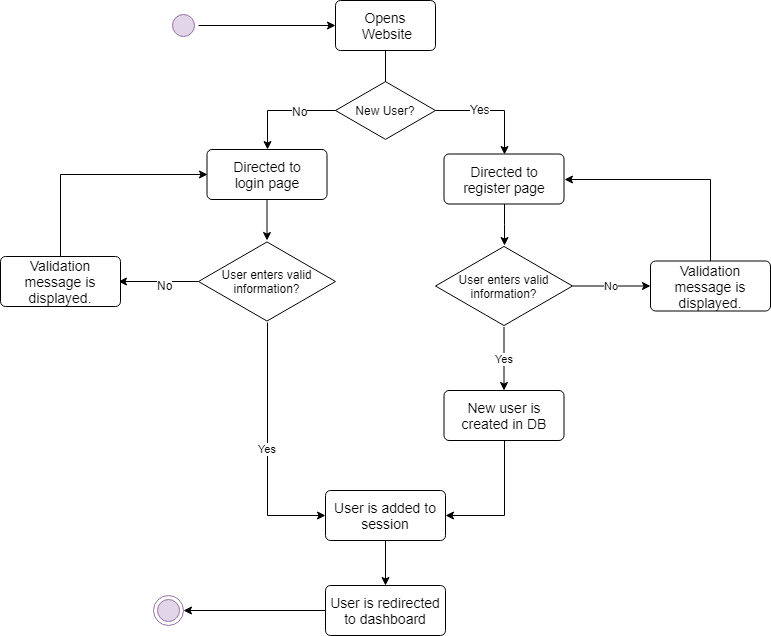

The diagram above was exported from draw.io. Its source (the exported page's mxGraphModel, read from the mxfile embedded in the PNG):
<mxGraphModel dx="1394" dy="796" grid="1" gridSize="10" guides="1" tooltips="1" connect="1" arrows="1" fold="1" page="1" pageScale="1" pageWidth="850" pageHeight="1100" math="0" shadow="0">
  <root>
    <mxCell id="0" />
    <mxCell id="1" parent="0" />
    <mxCell id="mIACXggvVX3Ti8Vg9Us2-41" style="edgeStyle=orthogonalEdgeStyle;rounded=0;orthogonalLoop=1;jettySize=auto;html=1;entryX=0;entryY=0.5;entryDx=0;entryDy=0;" parent="1" source="mIACXggvVX3Ti8Vg9Us2-6" target="mIACXggvVX3Ti8Vg9Us2-8" edge="1">
      <mxGeometry relative="1" as="geometry" />
    </mxCell>
    <mxCell id="mIACXggvVX3Ti8Vg9Us2-6" value="" style="ellipse;html=1;shape=startState;fillColor=#e1d5e7;strokeColor=#9673a6;" parent="1" vertex="1">
      <mxGeometry x="208" y="130" width="30" height="30" as="geometry" />
    </mxCell>
    <mxCell id="mIACXggvVX3Ti8Vg9Us2-13" style="edgeStyle=orthogonalEdgeStyle;rounded=0;orthogonalLoop=1;jettySize=auto;html=1;exitX=1;exitY=0.5;exitDx=0;exitDy=0;entryX=0;entryY=0.5;entryDx=0;entryDy=0;entryPerimeter=0;" parent="1" source="mIACXggvVX3Ti8Vg9Us2-8" target="mIACXggvVX3Ti8Vg9Us2-12" edge="1">
      <mxGeometry relative="1" as="geometry">
        <Array as="points">
          <mxPoint x="425" y="155" />
          <mxPoint x="425" y="230" />
        </Array>
      </mxGeometry>
    </mxCell>
    <mxCell id="mIACXggvVX3Ti8Vg9Us2-8" value="Opens &amp;nbsp;Website" style="strokeWidth=1;rounded=1;arcSize=10;whiteSpace=wrap;html=1;align=center;fontSize=14;" parent="1" vertex="1">
      <mxGeometry x="375" y="120" width="100" height="50" as="geometry" />
    </mxCell>
    <mxCell id="mIACXggvVX3Ti8Vg9Us2-14" style="edgeStyle=orthogonalEdgeStyle;rounded=0;orthogonalLoop=1;jettySize=auto;html=1;entryX=0.5;entryY=0;entryDx=0;entryDy=0;" parent="1" source="mIACXggvVX3Ti8Vg9Us2-12" target="mIACXggvVX3Ti8Vg9Us2-20" edge="1">
      <mxGeometry relative="1" as="geometry">
        <mxPoint x="390" y="250" as="targetPoint" />
        <Array as="points">
          <mxPoint x="307" y="230" />
        </Array>
      </mxGeometry>
    </mxCell>
    <mxCell id="mIACXggvVX3Ti8Vg9Us2-17" value="No" style="text;html=1;resizable=0;points=[];align=center;verticalAlign=middle;labelBackgroundColor=#ffffff;" parent="mIACXggvVX3Ti8Vg9Us2-14" vertex="1" connectable="0">
      <mxGeometry x="-0.3231" relative="1" as="geometry">
        <mxPoint as="offset" />
      </mxGeometry>
    </mxCell>
    <mxCell id="mIACXggvVX3Ti8Vg9Us2-15" style="edgeStyle=orthogonalEdgeStyle;rounded=0;orthogonalLoop=1;jettySize=auto;html=1;entryX=0.5;entryY=0;entryDx=0;entryDy=0;" parent="1" source="mIACXggvVX3Ti8Vg9Us2-12" target="mIACXggvVX3Ti8Vg9Us2-19" edge="1">
      <mxGeometry relative="1" as="geometry">
        <mxPoint x="580" y="155" as="targetPoint" />
        <Array as="points">
          <mxPoint x="544" y="230" />
        </Array>
      </mxGeometry>
    </mxCell>
    <mxCell id="mIACXggvVX3Ti8Vg9Us2-18" value="Yes&lt;br&gt;" style="text;html=1;resizable=0;points=[];align=center;verticalAlign=middle;labelBackgroundColor=#ffffff;" parent="mIACXggvVX3Ti8Vg9Us2-15" vertex="1" connectable="0">
      <mxGeometry x="-0.2148" y="2" relative="1" as="geometry">
        <mxPoint as="offset" />
      </mxGeometry>
    </mxCell>
    <mxCell id="mIACXggvVX3Ti8Vg9Us2-12" value="New User?" style="html=1;whiteSpace=wrap;aspect=fixed;shape=isoRectangle;" parent="1" vertex="1">
      <mxGeometry x="375" y="200" width="100" height="60" as="geometry" />
    </mxCell>
    <mxCell id="mIACXggvVX3Ti8Vg9Us2-25" style="edgeStyle=orthogonalEdgeStyle;rounded=0;orthogonalLoop=1;jettySize=auto;html=1;entryX=0.5;entryY=0;entryDx=0;entryDy=0;entryPerimeter=0;" parent="1" source="mIACXggvVX3Ti8Vg9Us2-19" target="mIACXggvVX3Ti8Vg9Us2-24" edge="1">
      <mxGeometry relative="1" as="geometry" />
    </mxCell>
    <mxCell id="mIACXggvVX3Ti8Vg9Us2-19" value="Directed to register page" style="strokeWidth=1;rounded=1;arcSize=10;whiteSpace=wrap;html=1;align=center;fontSize=14;" parent="1" vertex="1">
      <mxGeometry x="483.5" y="273.5" width="120" height="50" as="geometry" />
    </mxCell>
    <mxCell id="mIACXggvVX3Ti8Vg9Us2-22" style="edgeStyle=orthogonalEdgeStyle;rounded=0;orthogonalLoop=1;jettySize=auto;html=1;" parent="1" source="mIACXggvVX3Ti8Vg9Us2-20" target="mIACXggvVX3Ti8Vg9Us2-23" edge="1">
      <mxGeometry relative="1" as="geometry">
        <mxPoint x="496.5" y="360" as="targetPoint" />
      </mxGeometry>
    </mxCell>
    <mxCell id="mIACXggvVX3Ti8Vg9Us2-20" value="Directed to login&amp;nbsp;page" style="strokeWidth=1;rounded=1;arcSize=10;whiteSpace=wrap;html=1;align=center;fontSize=14;" parent="1" vertex="1">
      <mxGeometry x="246.5" y="269" width="120" height="50" as="geometry" />
    </mxCell>
    <mxCell id="mIACXggvVX3Ti8Vg9Us2-29" value="" style="edgeStyle=orthogonalEdgeStyle;rounded=0;orthogonalLoop=1;jettySize=auto;html=1;" parent="1" source="mIACXggvVX3Ti8Vg9Us2-23" edge="1">
      <mxGeometry relative="1" as="geometry">
        <mxPoint x="158" y="401" as="targetPoint" />
      </mxGeometry>
    </mxCell>
    <mxCell id="mIACXggvVX3Ti8Vg9Us2-30" value="No" style="text;html=1;resizable=0;points=[];align=center;verticalAlign=middle;labelBackgroundColor=#ffffff;" parent="mIACXggvVX3Ti8Vg9Us2-29" vertex="1" connectable="0">
      <mxGeometry x="-0.15" y="3" relative="1" as="geometry">
        <mxPoint as="offset" />
      </mxGeometry>
    </mxCell>
    <mxCell id="mIACXggvVX3Ti8Vg9Us2-31" value="Yes" style="edgeStyle=orthogonalEdgeStyle;rounded=0;orthogonalLoop=1;jettySize=auto;html=1;entryX=0;entryY=0.5;entryDx=0;entryDy=0;" parent="1" source="mIACXggvVX3Ti8Vg9Us2-23" target="mIACXggvVX3Ti8Vg9Us2-42" edge="1">
      <mxGeometry relative="1" as="geometry">
        <mxPoint x="307" y="630" as="targetPoint" />
      </mxGeometry>
    </mxCell>
    <mxCell id="mIACXggvVX3Ti8Vg9Us2-23" value="User enters valid information?" style="html=1;whiteSpace=wrap;aspect=fixed;shape=isoRectangle;" parent="1" vertex="1">
      <mxGeometry x="238" y="360" width="137" height="82" as="geometry" />
    </mxCell>
    <mxCell id="mIACXggvVX3Ti8Vg9Us2-32" value="Yes" style="edgeStyle=orthogonalEdgeStyle;rounded=0;orthogonalLoop=1;jettySize=auto;html=1;" parent="1" source="mIACXggvVX3Ti8Vg9Us2-24" edge="1">
      <mxGeometry relative="1" as="geometry">
        <mxPoint x="543.5" y="510" as="targetPoint" />
      </mxGeometry>
    </mxCell>
    <mxCell id="mIACXggvVX3Ti8Vg9Us2-33" value="No" style="edgeStyle=orthogonalEdgeStyle;rounded=0;orthogonalLoop=1;jettySize=auto;html=1;" parent="1" source="mIACXggvVX3Ti8Vg9Us2-24" edge="1">
      <mxGeometry relative="1" as="geometry">
        <mxPoint x="690" y="405.5" as="targetPoint" />
      </mxGeometry>
    </mxCell>
    <mxCell id="mIACXggvVX3Ti8Vg9Us2-24" value="User enters valid information?" style="html=1;whiteSpace=wrap;aspect=fixed;shape=isoRectangle;" parent="1" vertex="1">
      <mxGeometry x="475" y="364.5" width="137" height="82" as="geometry" />
    </mxCell>
    <mxCell id="mIACXggvVX3Ti8Vg9Us2-37" style="edgeStyle=orthogonalEdgeStyle;rounded=0;orthogonalLoop=1;jettySize=auto;html=1;entryX=1;entryY=0.5;entryDx=0;entryDy=0;" parent="1" source="mIACXggvVX3Ti8Vg9Us2-36" target="mIACXggvVX3Ti8Vg9Us2-19" edge="1">
      <mxGeometry relative="1" as="geometry">
        <mxPoint x="750" y="260" as="targetPoint" />
        <Array as="points">
          <mxPoint x="750" y="299" />
        </Array>
      </mxGeometry>
    </mxCell>
    <mxCell id="mIACXggvVX3Ti8Vg9Us2-36" value="Validation message is displayed." style="strokeWidth=1;rounded=1;arcSize=10;whiteSpace=wrap;html=1;align=center;fontSize=14;" parent="1" vertex="1">
      <mxGeometry x="690" y="380.5" width="120" height="50" as="geometry" />
    </mxCell>
    <mxCell id="mIACXggvVX3Ti8Vg9Us2-39" style="edgeStyle=orthogonalEdgeStyle;rounded=0;orthogonalLoop=1;jettySize=auto;html=1;entryX=0;entryY=0.5;entryDx=0;entryDy=0;" parent="1" source="mIACXggvVX3Ti8Vg9Us2-38" target="mIACXggvVX3Ti8Vg9Us2-20" edge="1">
      <mxGeometry relative="1" as="geometry">
        <mxPoint x="100" y="260" as="targetPoint" />
        <Array as="points">
          <mxPoint x="100" y="294" />
        </Array>
      </mxGeometry>
    </mxCell>
    <mxCell id="mIACXggvVX3Ti8Vg9Us2-38" value="Validation message is displayed." style="strokeWidth=1;rounded=1;arcSize=10;whiteSpace=wrap;html=1;align=center;fontSize=14;" parent="1" vertex="1">
      <mxGeometry x="40" y="376" width="120" height="50" as="geometry" />
    </mxCell>
    <mxCell id="mIACXggvVX3Ti8Vg9Us2-43" style="edgeStyle=orthogonalEdgeStyle;rounded=0;orthogonalLoop=1;jettySize=auto;html=1;entryX=1;entryY=0.5;entryDx=0;entryDy=0;" parent="1" source="mIACXggvVX3Ti8Vg9Us2-40" target="mIACXggvVX3Ti8Vg9Us2-42" edge="1">
      <mxGeometry relative="1" as="geometry">
        <mxPoint x="543.5" y="640" as="targetPoint" />
      </mxGeometry>
    </mxCell>
    <mxCell id="mIACXggvVX3Ti8Vg9Us2-40" value="New user is created in DB" style="strokeWidth=1;rounded=1;arcSize=10;whiteSpace=wrap;html=1;align=center;fontSize=14;" parent="1" vertex="1">
      <mxGeometry x="483.5" y="510" width="120" height="50" as="geometry" />
    </mxCell>
    <mxCell id="mIACXggvVX3Ti8Vg9Us2-50" style="edgeStyle=orthogonalEdgeStyle;rounded=0;orthogonalLoop=1;jettySize=auto;html=1;entryX=0.5;entryY=0;entryDx=0;entryDy=0;" parent="1" source="mIACXggvVX3Ti8Vg9Us2-42" target="mIACXggvVX3Ti8Vg9Us2-45" edge="1">
      <mxGeometry relative="1" as="geometry" />
    </mxCell>
    <mxCell id="mIACXggvVX3Ti8Vg9Us2-42" value="User is added to session" style="strokeWidth=1;rounded=1;arcSize=10;whiteSpace=wrap;html=1;align=center;fontSize=14;" parent="1" vertex="1">
      <mxGeometry x="365" y="610" width="120" height="50" as="geometry" />
    </mxCell>
    <mxCell id="mIACXggvVX3Ti8Vg9Us2-52" style="edgeStyle=orthogonalEdgeStyle;rounded=0;orthogonalLoop=1;jettySize=auto;html=1;entryX=1;entryY=0.5;entryDx=0;entryDy=0;" parent="1" source="mIACXggvVX3Ti8Vg9Us2-45" target="mIACXggvVX3Ti8Vg9Us2-51" edge="1">
      <mxGeometry relative="1" as="geometry" />
    </mxCell>
    <mxCell id="mIACXggvVX3Ti8Vg9Us2-45" value="User is redirected to dashboard" style="strokeWidth=1;rounded=1;arcSize=10;whiteSpace=wrap;html=1;align=center;fontSize=14;" parent="1" vertex="1">
      <mxGeometry x="365" y="705" width="120" height="50" as="geometry" />
    </mxCell>
    <mxCell id="mIACXggvVX3Ti8Vg9Us2-51" value="" style="ellipse;html=1;shape=endState;fillColor=#e1d5e7;strokeColor=#9673a6;" parent="1" vertex="1">
      <mxGeometry x="193" y="715" width="30" height="30" as="geometry" />
    </mxCell>
  </root>
</mxGraphModel>